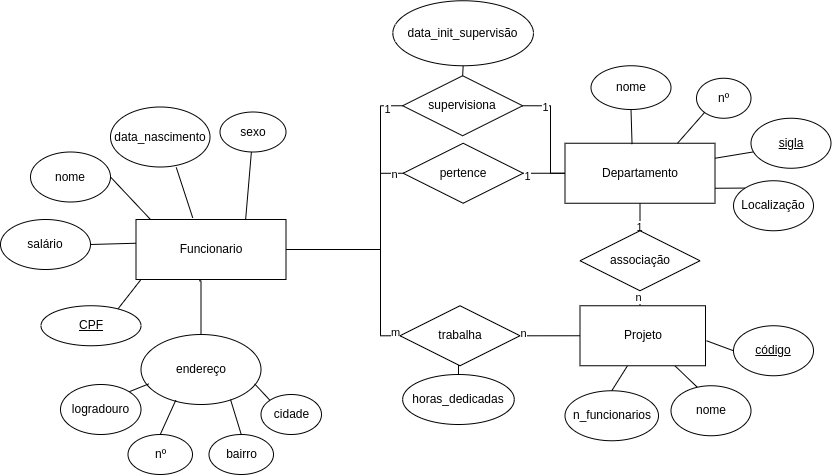

The diagram above was exported from draw.io. Its source (the exported page's mxGraphModel, read from the mxfile embedded in the PNG):
<mxGraphModel dx="1598" dy="900" grid="1" gridSize="10" guides="1" tooltips="1" connect="1" arrows="1" fold="1" page="1" pageScale="1" pageWidth="827" pageHeight="1169" math="0" shadow="0">
  <root>
    <mxCell id="0" />
    <mxCell id="1" parent="0" />
    <mxCell id="gcpqJ5stm-ZY25aQQRF1-43" style="rounded=0;orthogonalLoop=1;jettySize=auto;html=1;exitX=1;exitY=0.5;exitDx=0;exitDy=0;entryX=0;entryY=0;entryDx=0;entryDy=0;endArrow=none;endFill=0;" parent="1" source="gcpqJ5stm-ZY25aQQRF1-2" edge="1">
      <mxGeometry relative="1" as="geometry">
        <mxPoint x="230" y="430" as="targetPoint" />
      </mxGeometry>
    </mxCell>
    <mxCell id="gcpqJ5stm-ZY25aQQRF1-2" value="nome" style="ellipse;whiteSpace=wrap;html=1;" parent="1" vertex="1">
      <mxGeometry x="110" y="362.5" width="80" height="50" as="geometry" />
    </mxCell>
    <mxCell id="gcpqJ5stm-ZY25aQQRF1-42" style="rounded=0;orthogonalLoop=1;jettySize=auto;html=1;exitX=1;exitY=0.5;exitDx=0;exitDy=0;entryX=-0.004;entryY=0.389;entryDx=0;entryDy=0;entryPerimeter=0;endArrow=none;endFill=0;" parent="1" source="gcpqJ5stm-ZY25aQQRF1-4" edge="1">
      <mxGeometry relative="1" as="geometry">
        <mxPoint x="229.51999999999998" y="453.3399999999999" as="targetPoint" />
      </mxGeometry>
    </mxCell>
    <mxCell id="gcpqJ5stm-ZY25aQQRF1-4" value="salário" style="ellipse;whiteSpace=wrap;html=1;" parent="1" vertex="1">
      <mxGeometry x="80" y="430" width="90" height="50" as="geometry" />
    </mxCell>
    <mxCell id="gcpqJ5stm-ZY25aQQRF1-19" style="edgeStyle=orthogonalEdgeStyle;rounded=0;orthogonalLoop=1;jettySize=auto;html=1;exitX=0.5;exitY=0;exitDx=0;exitDy=0;entryX=0.418;entryY=1.022;entryDx=0;entryDy=0;entryPerimeter=0;endArrow=none;endFill=0;" parent="1" source="gcpqJ5stm-ZY25aQQRF1-6" edge="1">
      <mxGeometry relative="1" as="geometry">
        <mxPoint x="278.81100000000004" y="491.31999999999994" as="targetPoint" />
        <Array as="points">
          <mxPoint x="281" y="491" />
        </Array>
      </mxGeometry>
    </mxCell>
    <mxCell id="gcpqJ5stm-ZY25aQQRF1-6" value="endereço" style="ellipse;whiteSpace=wrap;html=1;" parent="1" vertex="1">
      <mxGeometry x="220.5" y="545" width="120" height="70" as="geometry" />
    </mxCell>
    <mxCell id="gcpqJ5stm-ZY25aQQRF1-79" style="rounded=0;orthogonalLoop=1;jettySize=auto;html=1;exitX=1;exitY=0;exitDx=0;exitDy=0;entryX=0.064;entryY=0.706;entryDx=0;entryDy=0;endArrow=none;endFill=0;entryPerimeter=0;" parent="1" source="gcpqJ5stm-ZY25aQQRF1-7" target="gcpqJ5stm-ZY25aQQRF1-6" edge="1">
      <mxGeometry relative="1" as="geometry" />
    </mxCell>
    <mxCell id="gcpqJ5stm-ZY25aQQRF1-7" value="logradouro" style="ellipse;whiteSpace=wrap;html=1;align=center;" parent="1" vertex="1">
      <mxGeometry x="140" y="595" width="80.5" height="50" as="geometry" />
    </mxCell>
    <mxCell id="gcpqJ5stm-ZY25aQQRF1-81" style="rounded=0;orthogonalLoop=1;jettySize=auto;html=1;exitX=0.5;exitY=0;exitDx=0;exitDy=0;entryX=0.746;entryY=0.929;entryDx=0;entryDy=0;entryPerimeter=0;endArrow=none;endFill=0;" parent="1" source="gcpqJ5stm-ZY25aQQRF1-8" target="gcpqJ5stm-ZY25aQQRF1-6" edge="1">
      <mxGeometry relative="1" as="geometry" />
    </mxCell>
    <mxCell id="gcpqJ5stm-ZY25aQQRF1-8" value="bairro" style="ellipse;whiteSpace=wrap;html=1;align=center;" parent="1" vertex="1">
      <mxGeometry x="288.5" y="645" width="64.5" height="40" as="geometry" />
    </mxCell>
    <mxCell id="gcpqJ5stm-ZY25aQQRF1-80" style="rounded=0;orthogonalLoop=1;jettySize=auto;html=1;exitX=0.5;exitY=0;exitDx=0;exitDy=0;entryX=0.29;entryY=0.938;entryDx=0;entryDy=0;entryPerimeter=0;endArrow=none;endFill=0;" parent="1" source="gcpqJ5stm-ZY25aQQRF1-9" target="gcpqJ5stm-ZY25aQQRF1-6" edge="1">
      <mxGeometry relative="1" as="geometry" />
    </mxCell>
    <mxCell id="gcpqJ5stm-ZY25aQQRF1-9" value="nº" style="ellipse;whiteSpace=wrap;html=1;align=center;" parent="1" vertex="1">
      <mxGeometry x="207.5" y="645" width="64.5" height="40" as="geometry" />
    </mxCell>
    <mxCell id="gcpqJ5stm-ZY25aQQRF1-82" style="rounded=0;orthogonalLoop=1;jettySize=auto;html=1;exitX=0;exitY=0;exitDx=0;exitDy=0;endArrow=none;endFill=0;entryX=0.947;entryY=0.705;entryDx=0;entryDy=0;entryPerimeter=0;" parent="1" source="gcpqJ5stm-ZY25aQQRF1-11" target="gcpqJ5stm-ZY25aQQRF1-6" edge="1">
      <mxGeometry relative="1" as="geometry">
        <mxPoint x="340" y="599" as="targetPoint" />
      </mxGeometry>
    </mxCell>
    <mxCell id="gcpqJ5stm-ZY25aQQRF1-11" value="cidade" style="ellipse;whiteSpace=wrap;html=1;align=center;" parent="1" vertex="1">
      <mxGeometry x="340.5" y="605" width="60.5" height="40" as="geometry" />
    </mxCell>
    <mxCell id="gcpqJ5stm-ZY25aQQRF1-85" style="rounded=0;orthogonalLoop=1;jettySize=auto;html=1;exitX=0.661;exitY=1.007;exitDx=0;exitDy=0;entryX=0.371;entryY=-0.027;entryDx=0;entryDy=0;entryPerimeter=0;endArrow=none;endFill=0;exitPerimeter=0;" parent="1" source="gcpqJ5stm-ZY25aQQRF1-24" edge="1">
      <mxGeometry relative="1" as="geometry">
        <mxPoint x="272.2545" y="428.3800000000001" as="targetPoint" />
      </mxGeometry>
    </mxCell>
    <mxCell id="gcpqJ5stm-ZY25aQQRF1-24" value="data_nascimento" style="ellipse;whiteSpace=wrap;html=1;align=center;" parent="1" vertex="1">
      <mxGeometry x="190" y="317.5" width="99.5" height="60" as="geometry" />
    </mxCell>
    <mxCell id="gcpqJ5stm-ZY25aQQRF1-48" value="" style="rounded=0;orthogonalLoop=1;jettySize=auto;html=1;endArrow=none;endFill=0;entryX=0.75;entryY=0;entryDx=0;entryDy=0;" parent="1" source="gcpqJ5stm-ZY25aQQRF1-29" edge="1">
      <mxGeometry relative="1" as="geometry">
        <mxPoint x="325.125" y="430" as="targetPoint" />
      </mxGeometry>
    </mxCell>
    <mxCell id="gcpqJ5stm-ZY25aQQRF1-29" value="sexo" style="ellipse;whiteSpace=wrap;html=1;align=center;" parent="1" vertex="1">
      <mxGeometry x="299.5" y="322.5" width="66" height="40" as="geometry" />
    </mxCell>
    <mxCell id="gcpqJ5stm-ZY25aQQRF1-51" value="Departamento" style="whiteSpace=wrap;html=1;align=center;" parent="1" vertex="1">
      <mxGeometry x="644.5" y="353.75" width="150" height="60" as="geometry" />
    </mxCell>
    <mxCell id="gcpqJ5stm-ZY25aQQRF1-88" style="rounded=0;orthogonalLoop=1;jettySize=auto;html=1;exitX=0.5;exitY=1;exitDx=0;exitDy=0;entryX=0.447;entryY=0.015;entryDx=0;entryDy=0;endArrow=none;endFill=0;entryPerimeter=0;" parent="1" source="gcpqJ5stm-ZY25aQQRF1-52" target="gcpqJ5stm-ZY25aQQRF1-51" edge="1">
      <mxGeometry relative="1" as="geometry" />
    </mxCell>
    <mxCell id="gcpqJ5stm-ZY25aQQRF1-52" value="nome" style="ellipse;whiteSpace=wrap;html=1;" parent="1" vertex="1">
      <mxGeometry x="670.5" y="276.25" width="80" height="43.75" as="geometry" />
    </mxCell>
    <mxCell id="gcpqJ5stm-ZY25aQQRF1-89" style="rounded=0;orthogonalLoop=1;jettySize=auto;html=1;exitX=0;exitY=1;exitDx=0;exitDy=0;entryX=0.75;entryY=0;entryDx=0;entryDy=0;endArrow=none;endFill=0;" parent="1" source="gcpqJ5stm-ZY25aQQRF1-53" target="gcpqJ5stm-ZY25aQQRF1-51" edge="1">
      <mxGeometry relative="1" as="geometry" />
    </mxCell>
    <mxCell id="gcpqJ5stm-ZY25aQQRF1-53" value="nº" style="ellipse;whiteSpace=wrap;html=1;align=center;" parent="1" vertex="1">
      <mxGeometry x="776" y="288.75" width="54.5" height="40" as="geometry" />
    </mxCell>
    <mxCell id="gcpqJ5stm-ZY25aQQRF1-91" style="rounded=0;orthogonalLoop=1;jettySize=auto;html=1;exitX=0;exitY=0;exitDx=0;exitDy=0;entryX=1;entryY=0.75;entryDx=0;entryDy=0;endArrow=none;endFill=0;" parent="1" source="gcpqJ5stm-ZY25aQQRF1-54" target="gcpqJ5stm-ZY25aQQRF1-51" edge="1">
      <mxGeometry relative="1" as="geometry" />
    </mxCell>
    <mxCell id="gcpqJ5stm-ZY25aQQRF1-54" value="Localização" style="ellipse;whiteSpace=wrap;html=1;" parent="1" vertex="1">
      <mxGeometry x="813" y="391.25" width="80" height="50" as="geometry" />
    </mxCell>
    <mxCell id="gcpqJ5stm-ZY25aQQRF1-90" style="rounded=0;orthogonalLoop=1;jettySize=auto;html=1;exitX=0.046;exitY=0.669;exitDx=0;exitDy=0;entryX=1;entryY=0.25;entryDx=0;entryDy=0;endArrow=none;endFill=0;exitPerimeter=0;" parent="1" source="gcpqJ5stm-ZY25aQQRF1-55" target="gcpqJ5stm-ZY25aQQRF1-51" edge="1">
      <mxGeometry relative="1" as="geometry" />
    </mxCell>
    <mxCell id="gcpqJ5stm-ZY25aQQRF1-55" value="&lt;u&gt;sigla&lt;/u&gt;" style="ellipse;whiteSpace=wrap;html=1;" parent="1" vertex="1">
      <mxGeometry x="830.5" y="328.75" width="80" height="50" as="geometry" />
    </mxCell>
    <mxCell id="gcpqJ5stm-ZY25aQQRF1-83" style="rounded=0;orthogonalLoop=1;jettySize=auto;html=1;exitX=1;exitY=0;exitDx=0;exitDy=0;entryX=0;entryY=1;entryDx=0;entryDy=0;endArrow=none;endFill=0;" parent="1" edge="1">
      <mxGeometry relative="1" as="geometry">
        <mxPoint x="195.35533905932743" y="522.1078643762689" as="sourcePoint" />
        <mxPoint x="220.5" y="490" as="targetPoint" />
      </mxGeometry>
    </mxCell>
    <mxCell id="gcpqJ5stm-ZY25aQQRF1-61" style="edgeStyle=orthogonalEdgeStyle;rounded=0;orthogonalLoop=1;jettySize=auto;html=1;exitX=1;exitY=0.5;exitDx=0;exitDy=0;entryX=0;entryY=0.5;entryDx=0;entryDy=0;endArrow=none;endFill=0;" parent="1" source="gcpqJ5stm-ZY25aQQRF1-57" target="gcpqJ5stm-ZY25aQQRF1-51" edge="1">
      <mxGeometry relative="1" as="geometry">
        <Array as="points">
          <mxPoint x="630" y="316" />
          <mxPoint x="630" y="384" />
        </Array>
      </mxGeometry>
    </mxCell>
    <mxCell id="rlkikBlM-RA9SGiwhtw6-11" value="1" style="edgeLabel;html=1;align=center;verticalAlign=middle;resizable=0;points=[];" parent="gcpqJ5stm-ZY25aQQRF1-61" vertex="1" connectable="0">
      <mxGeometry x="-0.6016" y="-1" relative="1" as="geometry">
        <mxPoint as="offset" />
      </mxGeometry>
    </mxCell>
    <mxCell id="gcpqJ5stm-ZY25aQQRF1-57" value="supervisiona" style="shape=rhombus;perimeter=rhombusPerimeter;whiteSpace=wrap;html=1;align=center;" parent="1" vertex="1">
      <mxGeometry x="482.15" y="286.25" width="120" height="60" as="geometry" />
    </mxCell>
    <mxCell id="gcpqJ5stm-ZY25aQQRF1-60" style="edgeStyle=orthogonalEdgeStyle;rounded=0;orthogonalLoop=1;jettySize=auto;html=1;exitX=1;exitY=0.5;exitDx=0;exitDy=0;entryX=0;entryY=0.5;entryDx=0;entryDy=0;endArrow=none;endFill=0;" parent="1" target="gcpqJ5stm-ZY25aQQRF1-57" edge="1">
      <mxGeometry relative="1" as="geometry">
        <Array as="points">
          <mxPoint x="460" y="460" />
          <mxPoint x="460" y="316" />
        </Array>
        <mxPoint x="360" y="460" as="sourcePoint" />
      </mxGeometry>
    </mxCell>
    <mxCell id="rlkikBlM-RA9SGiwhtw6-10" value="1" style="edgeLabel;html=1;align=center;verticalAlign=middle;resizable=0;points=[];" parent="gcpqJ5stm-ZY25aQQRF1-60" vertex="1" connectable="0">
      <mxGeometry x="0.8774" y="-3" relative="1" as="geometry">
        <mxPoint as="offset" />
      </mxGeometry>
    </mxCell>
    <mxCell id="gcpqJ5stm-ZY25aQQRF1-68" style="rounded=0;orthogonalLoop=1;jettySize=auto;html=1;exitX=1;exitY=1;exitDx=0;exitDy=0;entryX=1;entryY=0.5;entryDx=0;entryDy=0;endArrow=none;endFill=0;edgeStyle=orthogonalEdgeStyle;" parent="1" edge="1">
      <mxGeometry relative="1" as="geometry">
        <mxPoint x="480" y="546.25" as="targetPoint" />
        <Array as="points">
          <mxPoint x="360" y="460" />
          <mxPoint x="460" y="460" />
          <mxPoint x="460" y="546" />
        </Array>
        <mxPoint x="360" y="490" as="sourcePoint" />
      </mxGeometry>
    </mxCell>
    <mxCell id="rlkikBlM-RA9SGiwhtw6-7" value="m" style="edgeLabel;html=1;align=center;verticalAlign=middle;resizable=0;points=[];" parent="gcpqJ5stm-ZY25aQQRF1-68" vertex="1" connectable="0">
      <mxGeometry x="0.9548" y="4" relative="1" as="geometry">
        <mxPoint as="offset" />
      </mxGeometry>
    </mxCell>
    <mxCell id="gcpqJ5stm-ZY25aQQRF1-74" style="edgeStyle=orthogonalEdgeStyle;rounded=0;orthogonalLoop=1;jettySize=auto;html=1;exitX=0.5;exitY=1;exitDx=0;exitDy=0;entryX=0.5;entryY=0;entryDx=0;entryDy=0;endArrow=none;endFill=0;" parent="1" source="gcpqJ5stm-ZY25aQQRF1-62" target="gcpqJ5stm-ZY25aQQRF1-57" edge="1">
      <mxGeometry relative="1" as="geometry" />
    </mxCell>
    <mxCell id="gcpqJ5stm-ZY25aQQRF1-62" value="data_init_supervisão" style="ellipse;whiteSpace=wrap;html=1;" parent="1" vertex="1">
      <mxGeometry x="472.34999999999997" y="211.25" width="140.6" height="65" as="geometry" />
    </mxCell>
    <mxCell id="gcpqJ5stm-ZY25aQQRF1-70" style="edgeStyle=orthogonalEdgeStyle;rounded=0;orthogonalLoop=1;jettySize=auto;html=1;exitX=0.5;exitY=0;exitDx=0;exitDy=0;entryX=0.5;entryY=1;entryDx=0;entryDy=0;endArrow=none;endFill=0;" parent="1" source="gcpqJ5stm-ZY25aQQRF1-95" target="gcpqJ5stm-ZY25aQQRF1-51" edge="1">
      <mxGeometry relative="1" as="geometry">
        <mxPoint x="719.5" y="526.25" as="sourcePoint" />
      </mxGeometry>
    </mxCell>
    <mxCell id="rlkikBlM-RA9SGiwhtw6-5" value="1" style="edgeLabel;html=1;align=center;verticalAlign=middle;resizable=0;points=[];" parent="gcpqJ5stm-ZY25aQQRF1-70" vertex="1" connectable="0">
      <mxGeometry x="-0.6884" y="1" relative="1" as="geometry">
        <mxPoint as="offset" />
      </mxGeometry>
    </mxCell>
    <mxCell id="gcpqJ5stm-ZY25aQQRF1-93" style="rounded=0;orthogonalLoop=1;jettySize=auto;html=1;exitX=0.327;exitY=0.027;exitDx=0;exitDy=0;entryX=0.75;entryY=1;entryDx=0;entryDy=0;endArrow=none;endFill=0;exitPerimeter=0;" parent="1" source="gcpqJ5stm-ZY25aQQRF1-64" edge="1">
      <mxGeometry relative="1" as="geometry">
        <mxPoint x="754.375" y="576.25" as="targetPoint" />
      </mxGeometry>
    </mxCell>
    <mxCell id="gcpqJ5stm-ZY25aQQRF1-64" value="nome" style="ellipse;whiteSpace=wrap;html=1;" parent="1" vertex="1">
      <mxGeometry x="750.5" y="596.25" width="80" height="50" as="geometry" />
    </mxCell>
    <mxCell id="gcpqJ5stm-ZY25aQQRF1-92" style="rounded=0;orthogonalLoop=1;jettySize=auto;html=1;exitX=0;exitY=0.5;exitDx=0;exitDy=0;entryX=1;entryY=0.5;entryDx=0;entryDy=0;endArrow=none;endFill=0;" parent="1" source="gcpqJ5stm-ZY25aQQRF1-65" edge="1">
      <mxGeometry relative="1" as="geometry">
        <mxPoint x="786" y="551.25" as="targetPoint" />
      </mxGeometry>
    </mxCell>
    <mxCell id="gcpqJ5stm-ZY25aQQRF1-65" value="&lt;u&gt;código&lt;/u&gt;" style="ellipse;whiteSpace=wrap;html=1;" parent="1" vertex="1">
      <mxGeometry x="813" y="536.25" width="80" height="50" as="geometry" />
    </mxCell>
    <mxCell id="gcpqJ5stm-ZY25aQQRF1-94" style="rounded=0;orthogonalLoop=1;jettySize=auto;html=1;exitX=0.5;exitY=0;exitDx=0;exitDy=0;endArrow=none;endFill=0;" parent="1" source="gcpqJ5stm-ZY25aQQRF1-66" edge="1">
      <mxGeometry relative="1" as="geometry">
        <mxPoint x="707" y="576.25" as="targetPoint" />
      </mxGeometry>
    </mxCell>
    <mxCell id="gcpqJ5stm-ZY25aQQRF1-66" value="n_funcionarios" style="ellipse;whiteSpace=wrap;html=1;" parent="1" vertex="1">
      <mxGeometry x="644.5" y="601.25" width="93.5" height="50" as="geometry" />
    </mxCell>
    <mxCell id="gcpqJ5stm-ZY25aQQRF1-69" style="edgeStyle=orthogonalEdgeStyle;rounded=0;orthogonalLoop=1;jettySize=auto;html=1;exitX=0;exitY=0.5;exitDx=0;exitDy=0;entryX=0;entryY=0.5;entryDx=0;entryDy=0;endArrow=none;endFill=0;" parent="1" edge="1">
      <mxGeometry relative="1" as="geometry">
        <mxPoint x="600" y="546.3" as="sourcePoint" />
        <mxPoint x="669.5" y="546.25" as="targetPoint" />
        <Array as="points">
          <mxPoint x="670" y="546.25" />
        </Array>
      </mxGeometry>
    </mxCell>
    <mxCell id="rlkikBlM-RA9SGiwhtw6-8" value="n" style="edgeLabel;html=1;align=center;verticalAlign=middle;resizable=0;points=[];" parent="gcpqJ5stm-ZY25aQQRF1-69" vertex="1" connectable="0">
      <mxGeometry x="-0.9234" y="3" relative="1" as="geometry">
        <mxPoint as="offset" />
      </mxGeometry>
    </mxCell>
    <mxCell id="gcpqJ5stm-ZY25aQQRF1-78" value="" style="edgeStyle=orthogonalEdgeStyle;rounded=0;orthogonalLoop=1;jettySize=auto;html=1;endArrow=none;endFill=0;" parent="1" source="gcpqJ5stm-ZY25aQQRF1-76" edge="1">
      <mxGeometry relative="1" as="geometry">
        <mxPoint x="540" y="576.25" as="targetPoint" />
      </mxGeometry>
    </mxCell>
    <mxCell id="gcpqJ5stm-ZY25aQQRF1-76" value="horas_dedicadas" style="ellipse;whiteSpace=wrap;html=1;" parent="1" vertex="1">
      <mxGeometry x="482.15" y="585" width="111.62" height="50" as="geometry" />
    </mxCell>
    <mxCell id="gcpqJ5stm-ZY25aQQRF1-96" value="" style="edgeStyle=orthogonalEdgeStyle;rounded=0;orthogonalLoop=1;jettySize=auto;html=1;exitX=0.5;exitY=0;exitDx=0;exitDy=0;entryX=0.5;entryY=1;entryDx=0;entryDy=0;endArrow=none;endFill=0;" parent="1" target="gcpqJ5stm-ZY25aQQRF1-95" edge="1">
      <mxGeometry relative="1" as="geometry">
        <mxPoint x="719.5" y="526.25" as="sourcePoint" />
        <mxPoint x="720" y="414" as="targetPoint" />
      </mxGeometry>
    </mxCell>
    <mxCell id="rlkikBlM-RA9SGiwhtw6-6" value="n" style="edgeLabel;html=1;align=center;verticalAlign=middle;resizable=0;points=[];" parent="gcpqJ5stm-ZY25aQQRF1-96" vertex="1" connectable="0">
      <mxGeometry x="0.5427" y="2" relative="1" as="geometry">
        <mxPoint as="offset" />
      </mxGeometry>
    </mxCell>
    <mxCell id="gcpqJ5stm-ZY25aQQRF1-95" value="associação" style="shape=rhombus;perimeter=rhombusPerimeter;whiteSpace=wrap;html=1;align=center;" parent="1" vertex="1">
      <mxGeometry x="659.5" y="441.25" width="120" height="60" as="geometry" />
    </mxCell>
    <mxCell id="gcpqJ5stm-ZY25aQQRF1-97" value="trabalha" style="shape=rhombus;perimeter=rhombusPerimeter;whiteSpace=wrap;html=1;align=center;" parent="1" vertex="1">
      <mxGeometry x="479.5" y="516.25" width="120" height="60" as="geometry" />
    </mxCell>
    <mxCell id="gcpqJ5stm-ZY25aQQRF1-98" value="Projeto" style="whiteSpace=wrap;html=1;align=center;" parent="1" vertex="1">
      <mxGeometry x="659.5" y="516.25" width="125.5" height="60" as="geometry" />
    </mxCell>
    <mxCell id="rlkikBlM-RA9SGiwhtw6-13" style="edgeStyle=orthogonalEdgeStyle;rounded=0;orthogonalLoop=1;jettySize=auto;html=1;exitX=1;exitY=0.5;exitDx=0;exitDy=0;entryX=0;entryY=0.5;entryDx=0;entryDy=0;endArrow=none;endFill=0;" parent="1" source="rlkikBlM-RA9SGiwhtw6-12" target="gcpqJ5stm-ZY25aQQRF1-51" edge="1">
      <mxGeometry relative="1" as="geometry" />
    </mxCell>
    <mxCell id="rlkikBlM-RA9SGiwhtw6-16" value="1" style="edgeLabel;html=1;align=center;verticalAlign=middle;resizable=0;points=[];" parent="rlkikBlM-RA9SGiwhtw6-13" vertex="1" connectable="0">
      <mxGeometry x="-0.7945" y="-3" relative="1" as="geometry">
        <mxPoint as="offset" />
      </mxGeometry>
    </mxCell>
    <mxCell id="rlkikBlM-RA9SGiwhtw6-14" style="edgeStyle=orthogonalEdgeStyle;rounded=0;orthogonalLoop=1;jettySize=auto;html=1;exitX=0;exitY=0.5;exitDx=0;exitDy=0;entryX=1;entryY=0.5;entryDx=0;entryDy=0;endArrow=none;endFill=0;" parent="1" source="rlkikBlM-RA9SGiwhtw6-12" edge="1">
      <mxGeometry relative="1" as="geometry">
        <mxPoint x="360" y="460" as="targetPoint" />
        <Array as="points">
          <mxPoint x="460" y="384" />
          <mxPoint x="460" y="460" />
        </Array>
      </mxGeometry>
    </mxCell>
    <mxCell id="rlkikBlM-RA9SGiwhtw6-15" value="n" style="edgeLabel;html=1;align=center;verticalAlign=middle;resizable=0;points=[];" parent="rlkikBlM-RA9SGiwhtw6-14" vertex="1" connectable="0">
      <mxGeometry x="-0.9125" y="1" relative="1" as="geometry">
        <mxPoint as="offset" />
      </mxGeometry>
    </mxCell>
    <mxCell id="rlkikBlM-RA9SGiwhtw6-12" value="pertence" style="shape=rhombus;perimeter=rhombusPerimeter;whiteSpace=wrap;html=1;align=center;" parent="1" vertex="1">
      <mxGeometry x="482.65" y="353.75" width="120" height="60" as="geometry" />
    </mxCell>
    <mxCell id="rlkikBlM-RA9SGiwhtw6-18" value="Funcionario" style="whiteSpace=wrap;html=1;align=center;" parent="1" vertex="1">
      <mxGeometry x="215.5" y="430" width="150" height="60" as="geometry" />
    </mxCell>
    <mxCell id="rlkikBlM-RA9SGiwhtw6-19" value="CPF" style="ellipse;whiteSpace=wrap;html=1;align=center;fontStyle=4;" parent="1" vertex="1">
      <mxGeometry x="120.5" y="516.25" width="100" height="40" as="geometry" />
    </mxCell>
  </root>
</mxGraphModel>